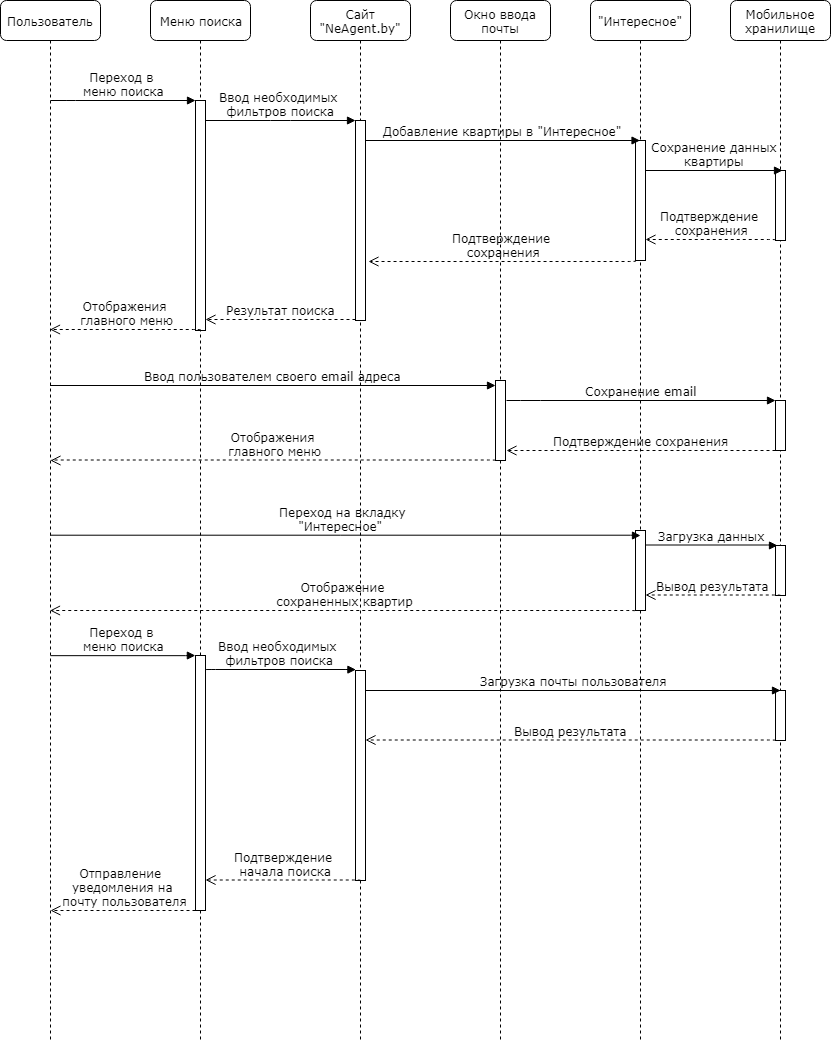

The diagram above was exported from draw.io. Its source (the exported page's mxGraphModel, read from the mxfile embedded in the PNG):
<mxGraphModel dx="1453" dy="755" grid="1" gridSize="10" guides="1" tooltips="1" connect="1" arrows="1" fold="1" page="1" pageScale="1" pageWidth="1100" pageHeight="850" background="#ffffff" math="0" shadow="0">
  <root>
    <mxCell id="0" />
    <mxCell id="1" parent="0" />
    <mxCell id="7baba1c4bc27f4b0-2" value="Меню поиска" style="shape=umlLifeline;perimeter=lifelinePerimeter;whiteSpace=wrap;html=1;container=1;collapsible=0;recursiveResize=0;outlineConnect=0;rounded=1;shadow=0;comic=0;labelBackgroundColor=none;strokeColor=#000000;strokeWidth=1;fillColor=#FFFFFF;fontFamily=Verdana;fontSize=12;fontColor=#000000;align=center;" parent="1" vertex="1">
      <mxGeometry x="240" y="80" width="100" height="1040" as="geometry" />
    </mxCell>
    <mxCell id="7baba1c4bc27f4b0-10" value="" style="html=1;points=[];perimeter=orthogonalPerimeter;rounded=0;shadow=0;comic=0;labelBackgroundColor=none;strokeColor=#000000;strokeWidth=1;fillColor=#FFFFFF;fontFamily=Verdana;fontSize=12;fontColor=#000000;align=center;" parent="7baba1c4bc27f4b0-2" vertex="1">
      <mxGeometry x="45" y="100" width="10" height="230" as="geometry" />
    </mxCell>
    <mxCell id="29" value="" style="html=1;points=[];perimeter=orthogonalPerimeter;rounded=0;shadow=0;comic=0;labelBackgroundColor=none;strokeColor=#000000;strokeWidth=1;fillColor=#FFFFFF;fontFamily=Verdana;fontSize=12;fontColor=#000000;align=center;" vertex="1" parent="7baba1c4bc27f4b0-2">
      <mxGeometry x="45" y="655" width="10" height="255" as="geometry" />
    </mxCell>
    <mxCell id="7baba1c4bc27f4b0-3" value="Сайт &quot;NeAgent.by&quot;" style="shape=umlLifeline;perimeter=lifelinePerimeter;whiteSpace=wrap;html=1;container=1;collapsible=0;recursiveResize=0;outlineConnect=0;rounded=1;shadow=0;comic=0;labelBackgroundColor=none;strokeColor=#000000;strokeWidth=1;fillColor=#FFFFFF;fontFamily=Verdana;fontSize=12;fontColor=#000000;align=center;" parent="1" vertex="1">
      <mxGeometry x="400" y="80" width="100" height="1040" as="geometry" />
    </mxCell>
    <mxCell id="7baba1c4bc27f4b0-13" value="" style="html=1;points=[];perimeter=orthogonalPerimeter;rounded=0;shadow=0;comic=0;labelBackgroundColor=none;strokeColor=#000000;strokeWidth=1;fillColor=#FFFFFF;fontFamily=Verdana;fontSize=12;fontColor=#000000;align=center;" parent="7baba1c4bc27f4b0-3" vertex="1">
      <mxGeometry x="45" y="120" width="10" height="200" as="geometry" />
    </mxCell>
    <mxCell id="33" value="" style="html=1;points=[];perimeter=orthogonalPerimeter;rounded=0;shadow=0;comic=0;labelBackgroundColor=none;strokeColor=#000000;strokeWidth=1;fillColor=#FFFFFF;fontFamily=Verdana;fontSize=12;fontColor=#000000;align=center;" vertex="1" parent="7baba1c4bc27f4b0-3">
      <mxGeometry x="45" y="670" width="10" height="210" as="geometry" />
    </mxCell>
    <mxCell id="7baba1c4bc27f4b0-4" value="Окно ввода почты" style="shape=umlLifeline;perimeter=lifelinePerimeter;whiteSpace=wrap;html=1;container=1;collapsible=0;recursiveResize=0;outlineConnect=0;rounded=1;shadow=0;comic=0;labelBackgroundColor=none;strokeColor=#000000;strokeWidth=1;fillColor=#FFFFFF;fontFamily=Verdana;fontSize=12;fontColor=#000000;align=center;" parent="1" vertex="1">
      <mxGeometry x="540" y="80" width="100" height="1040" as="geometry" />
    </mxCell>
    <mxCell id="5" value="" style="html=1;points=[];perimeter=orthogonalPerimeter;rounded=0;shadow=0;comic=0;labelBackgroundColor=none;strokeColor=#000000;strokeWidth=1;fillColor=#FFFFFF;fontFamily=Verdana;fontSize=12;fontColor=#000000;align=center;" vertex="1" parent="7baba1c4bc27f4b0-4">
      <mxGeometry x="45" y="380" width="10" height="80" as="geometry" />
    </mxCell>
    <mxCell id="25" value="Отображение&lt;br&gt;&amp;nbsp;сохраненных квартир" style="html=1;verticalAlign=bottom;endArrow=open;dashed=1;endSize=8;labelBackgroundColor=none;fontFamily=Verdana;fontSize=12;edgeStyle=elbowEdgeStyle;elbow=vertical;" edge="1" parent="7baba1c4bc27f4b0-4" target="7baba1c4bc27f4b0-8">
      <mxGeometry relative="1" as="geometry">
        <mxPoint x="-380" y="613" as="targetPoint" />
        <Array as="points">
          <mxPoint x="34.5" y="610" />
        </Array>
        <mxPoint x="184.5" y="610.5" as="sourcePoint" />
      </mxGeometry>
    </mxCell>
    <mxCell id="7baba1c4bc27f4b0-5" value="&quot;Интересное&quot;" style="shape=umlLifeline;perimeter=lifelinePerimeter;whiteSpace=wrap;html=1;container=1;collapsible=0;recursiveResize=0;outlineConnect=0;rounded=1;shadow=0;comic=0;labelBackgroundColor=none;strokeColor=#000000;strokeWidth=1;fillColor=#FFFFFF;fontFamily=Verdana;fontSize=12;fontColor=#000000;align=center;" parent="1" vertex="1">
      <mxGeometry x="680" y="80" width="100" height="1040" as="geometry" />
    </mxCell>
    <mxCell id="18" value="" style="html=1;points=[];perimeter=orthogonalPerimeter;rounded=0;shadow=0;comic=0;labelBackgroundColor=none;strokeColor=#000000;strokeWidth=1;fillColor=#FFFFFF;fontFamily=Verdana;fontSize=12;fontColor=#000000;align=center;" vertex="1" parent="7baba1c4bc27f4b0-5">
      <mxGeometry x="45" y="140" width="10" height="120" as="geometry" />
    </mxCell>
    <mxCell id="24" value="" style="html=1;points=[];perimeter=orthogonalPerimeter;rounded=0;shadow=0;comic=0;labelBackgroundColor=none;strokeColor=#000000;strokeWidth=1;fillColor=#FFFFFF;fontFamily=Verdana;fontSize=12;fontColor=#000000;align=center;" vertex="1" parent="7baba1c4bc27f4b0-5">
      <mxGeometry x="45" y="530" width="10" height="80" as="geometry" />
    </mxCell>
    <mxCell id="7baba1c4bc27f4b0-6" value="Мобильное хранилище" style="shape=umlLifeline;perimeter=lifelinePerimeter;whiteSpace=wrap;html=1;container=1;collapsible=0;recursiveResize=0;outlineConnect=0;rounded=1;shadow=0;comic=0;labelBackgroundColor=none;strokeColor=#000000;strokeWidth=1;fillColor=#FFFFFF;fontFamily=Verdana;fontSize=12;fontColor=#000000;align=center;" parent="1" vertex="1">
      <mxGeometry x="820" y="80" width="100" height="1040" as="geometry" />
    </mxCell>
    <mxCell id="7" value="" style="html=1;points=[];perimeter=orthogonalPerimeter;rounded=0;shadow=0;comic=0;labelBackgroundColor=none;strokeColor=#000000;strokeWidth=1;fillColor=#FFFFFF;fontFamily=Verdana;fontSize=12;fontColor=#000000;align=center;" vertex="1" parent="7baba1c4bc27f4b0-6">
      <mxGeometry x="45" y="400" width="10" height="50" as="geometry" />
    </mxCell>
    <mxCell id="20" value="" style="html=1;points=[];perimeter=orthogonalPerimeter;rounded=0;shadow=0;comic=0;labelBackgroundColor=none;strokeColor=#000000;strokeWidth=1;fillColor=#FFFFFF;fontFamily=Verdana;fontSize=12;fontColor=#000000;align=center;" vertex="1" parent="7baba1c4bc27f4b0-6">
      <mxGeometry x="45" y="170" width="10" height="70" as="geometry" />
    </mxCell>
    <mxCell id="26" value="" style="html=1;points=[];perimeter=orthogonalPerimeter;rounded=0;shadow=0;comic=0;labelBackgroundColor=none;strokeColor=#000000;strokeWidth=1;fillColor=#FFFFFF;fontFamily=Verdana;fontSize=12;fontColor=#000000;align=center;" vertex="1" parent="7baba1c4bc27f4b0-6">
      <mxGeometry x="45" y="545" width="10" height="50" as="geometry" />
    </mxCell>
    <mxCell id="36" value="" style="html=1;points=[];perimeter=orthogonalPerimeter;rounded=0;shadow=0;comic=0;labelBackgroundColor=none;strokeColor=#000000;strokeWidth=1;fillColor=#FFFFFF;fontFamily=Verdana;fontSize=12;fontColor=#000000;align=center;" vertex="1" parent="7baba1c4bc27f4b0-6">
      <mxGeometry x="45" y="690" width="10" height="50" as="geometry" />
    </mxCell>
    <mxCell id="7baba1c4bc27f4b0-8" value="Пользователь" style="shape=umlLifeline;perimeter=lifelinePerimeter;whiteSpace=wrap;html=1;container=1;collapsible=0;recursiveResize=0;outlineConnect=0;rounded=1;shadow=0;comic=0;labelBackgroundColor=none;strokeColor=#000000;strokeWidth=1;fillColor=#FFFFFF;fontFamily=Verdana;fontSize=12;fontColor=#000000;align=center;" parent="1" vertex="1">
      <mxGeometry x="90" y="80" width="100" height="1040" as="geometry" />
    </mxCell>
    <mxCell id="7baba1c4bc27f4b0-11" value="Переход в &lt;br&gt;меню поиска" style="html=1;verticalAlign=bottom;endArrow=block;entryX=0;entryY=0;labelBackgroundColor=none;fontFamily=Verdana;fontSize=12;edgeStyle=elbowEdgeStyle;elbow=vertical;" parent="1" target="7baba1c4bc27f4b0-10" edge="1">
      <mxGeometry relative="1" as="geometry">
        <mxPoint x="140" y="180" as="sourcePoint" />
        <Array as="points">
          <mxPoint x="155" y="180" />
        </Array>
      </mxGeometry>
    </mxCell>
    <mxCell id="7baba1c4bc27f4b0-14" value="Ввод необходимых &lt;br&gt;фильтров поиска" style="html=1;verticalAlign=bottom;endArrow=block;entryX=0;entryY=0;labelBackgroundColor=none;fontFamily=Verdana;fontSize=12;edgeStyle=elbowEdgeStyle;elbow=vertical;" parent="1" source="7baba1c4bc27f4b0-10" target="7baba1c4bc27f4b0-13" edge="1">
      <mxGeometry relative="1" as="geometry">
        <mxPoint x="370" y="200" as="sourcePoint" />
      </mxGeometry>
    </mxCell>
    <mxCell id="2" value="Результат поиска" style="html=1;verticalAlign=bottom;endArrow=open;dashed=1;endSize=8;labelBackgroundColor=none;fontFamily=Verdana;fontSize=12;edgeStyle=elbowEdgeStyle;elbow=vertical;entryX=1.033;entryY=0.952;entryPerimeter=0;" edge="1" parent="1" target="7baba1c4bc27f4b0-10">
      <mxGeometry relative="1" as="geometry">
        <mxPoint x="315" y="399" as="targetPoint" />
        <Array as="points">
          <mxPoint x="420" y="399" />
        </Array>
        <mxPoint x="445" y="399" as="sourcePoint" />
      </mxGeometry>
    </mxCell>
    <mxCell id="4" value="Отображения&lt;br&gt;&amp;nbsp;главного меню" style="html=1;verticalAlign=bottom;endArrow=open;dashed=1;endSize=8;labelBackgroundColor=none;fontFamily=Verdana;fontSize=12;edgeStyle=elbowEdgeStyle;elbow=vertical;" edge="1" parent="1" target="7baba1c4bc27f4b0-8">
      <mxGeometry relative="1" as="geometry">
        <mxPoint x="160" y="409" as="targetPoint" />
        <Array as="points">
          <mxPoint x="140" y="409" />
        </Array>
        <mxPoint x="290" y="409.5" as="sourcePoint" />
      </mxGeometry>
    </mxCell>
    <mxCell id="6" value="Ввод пользователем своего email адреса" style="html=1;verticalAlign=bottom;endArrow=block;labelBackgroundColor=none;fontFamily=Verdana;fontSize=12;edgeStyle=elbowEdgeStyle;elbow=vertical;entryX=0.037;entryY=0.065;entryPerimeter=0;" edge="1" parent="1" source="7baba1c4bc27f4b0-8" target="5">
      <mxGeometry relative="1" as="geometry">
        <mxPoint x="156" y="465" as="sourcePoint" />
        <mxPoint x="580" y="465" as="targetPoint" />
        <Array as="points" />
      </mxGeometry>
    </mxCell>
    <mxCell id="11" value="Сохранение email" style="html=1;verticalAlign=bottom;endArrow=block;labelBackgroundColor=none;fontFamily=Verdana;fontSize=12;edgeStyle=elbowEdgeStyle;elbow=vertical;exitX=1.071;exitY=0.255;exitPerimeter=0;" edge="1" parent="1" source="5">
      <mxGeometry relative="1" as="geometry">
        <mxPoint x="600" y="491" as="sourcePoint" />
        <mxPoint x="865" y="480" as="targetPoint" />
        <Array as="points">
          <mxPoint x="620" y="480" />
        </Array>
      </mxGeometry>
    </mxCell>
    <mxCell id="12" value="Подтверждение сохранения" style="html=1;verticalAlign=bottom;endArrow=open;dashed=1;endSize=8;labelBackgroundColor=none;fontFamily=Verdana;fontSize=12;edgeStyle=elbowEdgeStyle;elbow=vertical;" edge="1" parent="1">
      <mxGeometry relative="1" as="geometry">
        <mxPoint x="596" y="530" as="targetPoint" />
        <Array as="points">
          <mxPoint x="750" y="530" />
          <mxPoint x="800" y="510" />
          <mxPoint x="600" y="510" />
          <mxPoint x="840" y="519.5" />
        </Array>
        <mxPoint x="865" y="530" as="sourcePoint" />
      </mxGeometry>
    </mxCell>
    <mxCell id="13" value="Отображения&lt;br&gt;&amp;nbsp;главного меню" style="html=1;verticalAlign=bottom;endArrow=open;dashed=1;endSize=8;labelBackgroundColor=none;fontFamily=Verdana;fontSize=12;edgeStyle=elbowEdgeStyle;elbow=vertical;" edge="1" parent="1">
      <mxGeometry relative="1" as="geometry">
        <mxPoint x="140" y="540" as="targetPoint" />
        <Array as="points">
          <mxPoint x="435" y="539.5" />
        </Array>
        <mxPoint x="585" y="540" as="sourcePoint" />
      </mxGeometry>
    </mxCell>
    <mxCell id="17" value="Добавление квартиры в &quot;Интересное&quot;" style="html=1;verticalAlign=bottom;endArrow=block;labelBackgroundColor=none;fontFamily=Verdana;fontSize=12;edgeStyle=elbowEdgeStyle;elbow=vertical;" edge="1" parent="1" target="7baba1c4bc27f4b0-5">
      <mxGeometry relative="1" as="geometry">
        <mxPoint x="455" y="220" as="sourcePoint" />
        <mxPoint x="605" y="220" as="targetPoint" />
      </mxGeometry>
    </mxCell>
    <mxCell id="19" value="Сохранение данных&lt;br&gt;квартиры&lt;br&gt;" style="html=1;verticalAlign=bottom;endArrow=block;labelBackgroundColor=none;fontFamily=Verdana;fontSize=12;edgeStyle=elbowEdgeStyle;elbow=vertical;" edge="1" parent="1">
      <mxGeometry relative="1" as="geometry">
        <mxPoint x="735" y="250" as="sourcePoint" />
        <mxPoint x="872" y="250" as="targetPoint" />
      </mxGeometry>
    </mxCell>
    <mxCell id="21" value="Подтверждение&amp;nbsp;&lt;br&gt;сохранения&lt;br&gt;" style="html=1;verticalAlign=bottom;endArrow=open;dashed=1;endSize=8;labelBackgroundColor=none;fontFamily=Verdana;fontSize=12;edgeStyle=elbowEdgeStyle;elbow=vertical;entryX=0.967;entryY=0.825;entryPerimeter=0;" edge="1" parent="1" target="18">
      <mxGeometry relative="1" as="geometry">
        <mxPoint x="740" y="320" as="targetPoint" />
        <Array as="points" />
        <mxPoint x="865" y="319.5" as="sourcePoint" />
      </mxGeometry>
    </mxCell>
    <mxCell id="22" value="Подтверждение&amp;nbsp;&lt;br&gt;сохранения&lt;br&gt;" style="html=1;verticalAlign=bottom;endArrow=open;dashed=1;endSize=8;labelBackgroundColor=none;fontFamily=Verdana;fontSize=12;edgeStyle=elbowEdgeStyle;elbow=vertical;entryX=1.3;entryY=0.706;entryPerimeter=0;" edge="1" parent="1" target="7baba1c4bc27f4b0-13">
      <mxGeometry relative="1" as="geometry">
        <mxPoint x="595.0999999999999" y="339.5" as="targetPoint" />
        <Array as="points" />
        <mxPoint x="725.5" y="340" as="sourcePoint" />
      </mxGeometry>
    </mxCell>
    <mxCell id="23" value="Переход на вкладку&amp;nbsp;&lt;br&gt;&quot;Интересное&quot;&amp;nbsp;&amp;nbsp;&lt;br&gt;" style="html=1;verticalAlign=bottom;endArrow=block;labelBackgroundColor=none;fontFamily=Verdana;fontSize=12;edgeStyle=elbowEdgeStyle;elbow=vertical;" edge="1" parent="1" source="7baba1c4bc27f4b0-8">
      <mxGeometry relative="1" as="geometry">
        <mxPoint x="149.97058823529414" y="614.6470588235295" as="sourcePoint" />
        <mxPoint x="730" y="615" as="targetPoint" />
        <Array as="points">
          <mxPoint x="154.5" y="614.7058823529412" />
        </Array>
      </mxGeometry>
    </mxCell>
    <mxCell id="27" value="Загрузка данных" style="html=1;verticalAlign=bottom;endArrow=block;labelBackgroundColor=none;fontFamily=Verdana;fontSize=12;edgeStyle=elbowEdgeStyle;elbow=vertical;exitX=1.071;exitY=0.255;exitPerimeter=0;entryX=0.2;entryY=0;entryPerimeter=0;" edge="1" parent="1" target="26">
      <mxGeometry relative="1" as="geometry">
        <mxPoint x="735" y="624.5" as="sourcePoint" />
        <mxPoint x="860" y="625" as="targetPoint" />
        <Array as="points">
          <mxPoint x="759" y="624.5" />
        </Array>
      </mxGeometry>
    </mxCell>
    <mxCell id="28" value="Вывод результата" style="html=1;verticalAlign=bottom;endArrow=open;dashed=1;endSize=8;labelBackgroundColor=none;fontFamily=Verdana;fontSize=12;edgeStyle=elbowEdgeStyle;elbow=vertical;" edge="1" parent="1">
      <mxGeometry relative="1" as="geometry">
        <mxPoint x="735" y="674.5" as="targetPoint" />
        <Array as="points">
          <mxPoint x="889" y="674.5" />
          <mxPoint x="939" y="654.5" />
          <mxPoint x="739" y="654.5" />
          <mxPoint x="979" y="664" />
        </Array>
        <mxPoint x="870" y="675" as="sourcePoint" />
      </mxGeometry>
    </mxCell>
    <mxCell id="30" value="Переход в &lt;br&gt;меню поиска" style="html=1;verticalAlign=bottom;endArrow=block;entryX=0;entryY=0;labelBackgroundColor=none;fontFamily=Verdana;fontSize=12;edgeStyle=elbowEdgeStyle;elbow=vertical;" edge="1" parent="1">
      <mxGeometry relative="1" as="geometry">
        <mxPoint x="140" y="735.1666666666666" as="sourcePoint" />
        <mxPoint x="284.8571428571429" y="735.0238095238094" as="targetPoint" />
        <Array as="points">
          <mxPoint x="155" y="735.1666666666666" />
        </Array>
      </mxGeometry>
    </mxCell>
    <mxCell id="32" value="Отправление &lt;br&gt;уведомления на&lt;br&gt;&amp;nbsp;почту пользователя" style="html=1;verticalAlign=bottom;endArrow=open;dashed=1;endSize=8;labelBackgroundColor=none;fontFamily=Verdana;fontSize=12;edgeStyle=elbowEdgeStyle;elbow=vertical;" edge="1" parent="1">
      <mxGeometry relative="1" as="geometry">
        <mxPoint x="140" y="990" as="targetPoint" />
        <Array as="points">
          <mxPoint x="220" y="990" />
        </Array>
        <mxPoint x="285" y="990" as="sourcePoint" />
      </mxGeometry>
    </mxCell>
    <mxCell id="34" value="Ввод необходимых &lt;br&gt;фильтров поиска" style="html=1;verticalAlign=bottom;endArrow=block;entryX=0;entryY=0;labelBackgroundColor=none;fontFamily=Verdana;fontSize=12;edgeStyle=elbowEdgeStyle;elbow=vertical;" edge="1" parent="1">
      <mxGeometry relative="1" as="geometry">
        <mxPoint x="295.0000000000002" y="749.1428571428572" as="sourcePoint" />
        <mxPoint x="445.42857142857156" y="749.1428571428572" as="targetPoint" />
      </mxGeometry>
    </mxCell>
    <mxCell id="35" value="Загрузка почты пользователя" style="html=1;verticalAlign=bottom;endArrow=block;labelBackgroundColor=none;fontFamily=Verdana;fontSize=12;edgeStyle=elbowEdgeStyle;elbow=vertical;" edge="1" parent="1">
      <mxGeometry relative="1" as="geometry">
        <mxPoint x="454.9999999999998" y="770" as="sourcePoint" />
        <mxPoint x="870" y="770" as="targetPoint" />
      </mxGeometry>
    </mxCell>
    <mxCell id="38" value="Вывод результата" style="html=1;verticalAlign=bottom;endArrow=open;dashed=1;endSize=8;labelBackgroundColor=none;fontFamily=Verdana;fontSize=12;edgeStyle=elbowEdgeStyle;elbow=vertical;" edge="1" parent="1" target="33">
      <mxGeometry relative="1" as="geometry">
        <mxPoint x="460" y="810" as="targetPoint" />
        <Array as="points">
          <mxPoint x="884" y="819.5" />
          <mxPoint x="934" y="799.5" />
          <mxPoint x="734" y="799.5" />
          <mxPoint x="974" y="809" />
        </Array>
        <mxPoint x="865" y="820" as="sourcePoint" />
      </mxGeometry>
    </mxCell>
    <mxCell id="43" value="Подтверждение&lt;br&gt;&amp;nbsp;начала поиска" style="html=1;verticalAlign=bottom;endArrow=open;dashed=1;endSize=8;labelBackgroundColor=none;fontFamily=Verdana;fontSize=12;edgeStyle=elbowEdgeStyle;elbow=vertical;" edge="1" parent="1" target="29">
      <mxGeometry relative="1" as="geometry">
        <mxPoint x="305" y="960" as="targetPoint" />
        <Array as="points">
          <mxPoint x="300" y="959.5" />
        </Array>
        <mxPoint x="450.0000000000002" y="960" as="sourcePoint" />
      </mxGeometry>
    </mxCell>
  </root>
</mxGraphModel>